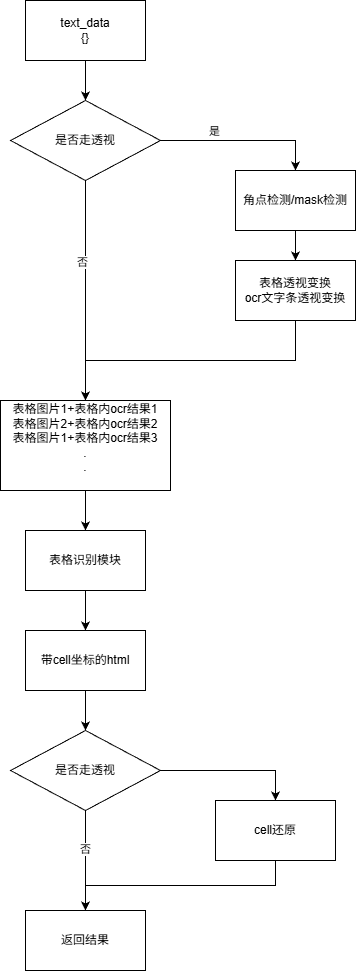

The diagram above was exported from draw.io. Its source (the exported page's mxGraphModel, read from the mxfile embedded in the PNG):
<mxGraphModel dx="1034" dy="666" grid="1" gridSize="10" guides="1" tooltips="1" connect="1" arrows="1" fold="1" page="1" pageScale="1" pageWidth="827" pageHeight="1169" math="0" shadow="0">
  <root>
    <mxCell id="0" />
    <mxCell id="1" parent="0" />
    <mxCell id="-kTRr_L67B6kAHbKx0HL-4" edge="1" parent="1" source="-kTRr_L67B6kAHbKx0HL-1" style="edgeStyle=orthogonalEdgeStyle;rounded=0;orthogonalLoop=1;jettySize=auto;html=1;exitX=0.5;exitY=1;exitDx=0;exitDy=0;entryX=0.5;entryY=0;entryDx=0;entryDy=0;" target="-kTRr_L67B6kAHbKx0HL-3">
      <mxGeometry relative="1" as="geometry" />
    </mxCell>
    <mxCell id="-kTRr_L67B6kAHbKx0HL-1" parent="1" style="rounded=0;whiteSpace=wrap;html=1;" value="text_data&lt;br&gt;{}" vertex="1">
      <mxGeometry height="60" width="120" x="330" y="70" as="geometry" />
    </mxCell>
    <mxCell id="-kTRr_L67B6kAHbKx0HL-19" edge="1" parent="1" source="-kTRr_L67B6kAHbKx0HL-2" style="edgeStyle=orthogonalEdgeStyle;rounded=0;orthogonalLoop=1;jettySize=auto;html=1;exitX=0.5;exitY=1;exitDx=0;exitDy=0;">
      <mxGeometry relative="1" as="geometry">
        <mxPoint x="390" y="600" as="targetPoint" />
      </mxGeometry>
    </mxCell>
    <mxCell id="-kTRr_L67B6kAHbKx0HL-2" parent="1" style="rounded=0;whiteSpace=wrap;html=1;" value="表格图片1+表格内ocr结果1&lt;br&gt;表格图片2+表格内ocr结果2&lt;br&gt;表格图片1+表格内ocr结果3&lt;br&gt;.&lt;div&gt;.&lt;/div&gt;&lt;div&gt;&lt;br&gt;&lt;/div&gt;" vertex="1">
      <mxGeometry height="90" width="170" x="305" y="470" as="geometry" />
    </mxCell>
    <mxCell id="-kTRr_L67B6kAHbKx0HL-9" edge="1" parent="1" source="-kTRr_L67B6kAHbKx0HL-3" style="edgeStyle=orthogonalEdgeStyle;rounded=0;orthogonalLoop=1;jettySize=auto;html=1;exitX=1;exitY=0.5;exitDx=0;exitDy=0;entryX=0.5;entryY=0;entryDx=0;entryDy=0;" target="-kTRr_L67B6kAHbKx0HL-8">
      <mxGeometry relative="1" as="geometry" />
    </mxCell>
    <mxCell id="-kTRr_L67B6kAHbKx0HL-10" connectable="0" parent="-kTRr_L67B6kAHbKx0HL-9" style="edgeLabel;html=1;align=center;verticalAlign=middle;resizable=0;points=[];" value="是" vertex="1">
      <mxGeometry relative="1" x="-0.3576" y="1" as="geometry">
        <mxPoint y="-9" as="offset" />
      </mxGeometry>
    </mxCell>
    <mxCell id="-kTRr_L67B6kAHbKx0HL-18" edge="1" parent="1" source="-kTRr_L67B6kAHbKx0HL-3" style="edgeStyle=orthogonalEdgeStyle;rounded=0;orthogonalLoop=1;jettySize=auto;html=1;exitX=0.5;exitY=1;exitDx=0;exitDy=0;entryX=0.5;entryY=0;entryDx=0;entryDy=0;" target="-kTRr_L67B6kAHbKx0HL-2">
      <mxGeometry relative="1" as="geometry" />
    </mxCell>
    <mxCell id="-kTRr_L67B6kAHbKx0HL-22" connectable="0" parent="-kTRr_L67B6kAHbKx0HL-18" style="edgeLabel;html=1;align=center;verticalAlign=middle;resizable=0;points=[];" value="否" vertex="1">
      <mxGeometry relative="1" x="-0.2636" y="-4" as="geometry">
        <mxPoint as="offset" />
      </mxGeometry>
    </mxCell>
    <mxCell id="-kTRr_L67B6kAHbKx0HL-3" parent="1" style="rhombus;whiteSpace=wrap;html=1;" value="是否走透视" vertex="1">
      <mxGeometry height="80" width="150" x="315" y="170" as="geometry" />
    </mxCell>
    <mxCell id="-kTRr_L67B6kAHbKx0HL-14" edge="1" parent="1" source="-kTRr_L67B6kAHbKx0HL-8" style="edgeStyle=orthogonalEdgeStyle;rounded=0;orthogonalLoop=1;jettySize=auto;html=1;exitX=0.5;exitY=1;exitDx=0;exitDy=0;entryX=0.5;entryY=0;entryDx=0;entryDy=0;" target="-kTRr_L67B6kAHbKx0HL-12">
      <mxGeometry relative="1" as="geometry" />
    </mxCell>
    <mxCell id="-kTRr_L67B6kAHbKx0HL-8" parent="1" style="rounded=0;whiteSpace=wrap;html=1;" value="角点检测/mask检测" vertex="1">
      <mxGeometry height="60" width="120" x="540" y="240" as="geometry" />
    </mxCell>
    <mxCell id="-kTRr_L67B6kAHbKx0HL-17" edge="1" parent="1" source="-kTRr_L67B6kAHbKx0HL-12" style="edgeStyle=orthogonalEdgeStyle;rounded=0;orthogonalLoop=1;jettySize=auto;html=1;exitX=0.5;exitY=1;exitDx=0;exitDy=0;entryX=0.5;entryY=0;entryDx=0;entryDy=0;" target="-kTRr_L67B6kAHbKx0HL-2">
      <mxGeometry relative="1" as="geometry" />
    </mxCell>
    <mxCell id="-kTRr_L67B6kAHbKx0HL-12" parent="1" style="rounded=0;whiteSpace=wrap;html=1;" value="表格透视变换&lt;br&gt;ocr文字条透视变换" vertex="1">
      <mxGeometry height="60" width="120" x="540" y="330" as="geometry" />
    </mxCell>
    <mxCell id="-kTRr_L67B6kAHbKx0HL-24" edge="1" parent="1" source="-kTRr_L67B6kAHbKx0HL-20" style="edgeStyle=orthogonalEdgeStyle;rounded=0;orthogonalLoop=1;jettySize=auto;html=1;exitX=0.5;exitY=1;exitDx=0;exitDy=0;entryX=0.5;entryY=0;entryDx=0;entryDy=0;" target="-kTRr_L67B6kAHbKx0HL-23">
      <mxGeometry relative="1" as="geometry" />
    </mxCell>
    <mxCell id="-kTRr_L67B6kAHbKx0HL-20" parent="1" style="rounded=0;whiteSpace=wrap;html=1;" value="表格识别模块" vertex="1">
      <mxGeometry height="60" width="120" x="330" y="600" as="geometry" />
    </mxCell>
    <mxCell id="-kTRr_L67B6kAHbKx0HL-33" edge="1" parent="1" source="-kTRr_L67B6kAHbKx0HL-23" style="edgeStyle=orthogonalEdgeStyle;rounded=0;orthogonalLoop=1;jettySize=auto;html=1;exitX=0.5;exitY=1;exitDx=0;exitDy=0;entryX=0.5;entryY=0;entryDx=0;entryDy=0;" target="-kTRr_L67B6kAHbKx0HL-32">
      <mxGeometry relative="1" as="geometry" />
    </mxCell>
    <mxCell id="-kTRr_L67B6kAHbKx0HL-23" parent="1" style="rounded=0;whiteSpace=wrap;html=1;" value="带cell坐标的html" vertex="1">
      <mxGeometry height="60" width="120" x="330" y="700" as="geometry" />
    </mxCell>
    <mxCell id="-kTRr_L67B6kAHbKx0HL-35" edge="1" parent="1" source="-kTRr_L67B6kAHbKx0HL-32" style="edgeStyle=orthogonalEdgeStyle;rounded=0;orthogonalLoop=1;jettySize=auto;html=1;exitX=1;exitY=0.5;exitDx=0;exitDy=0;entryX=0.5;entryY=0;entryDx=0;entryDy=0;" target="-kTRr_L67B6kAHbKx0HL-34">
      <mxGeometry relative="1" as="geometry" />
    </mxCell>
    <mxCell id="-kTRr_L67B6kAHbKx0HL-37" edge="1" parent="1" source="-kTRr_L67B6kAHbKx0HL-32" style="edgeStyle=orthogonalEdgeStyle;rounded=0;orthogonalLoop=1;jettySize=auto;html=1;exitX=0.5;exitY=1;exitDx=0;exitDy=0;entryX=0.5;entryY=0;entryDx=0;entryDy=0;" target="-kTRr_L67B6kAHbKx0HL-36">
      <mxGeometry relative="1" as="geometry" />
    </mxCell>
    <mxCell id="-kTRr_L67B6kAHbKx0HL-39" connectable="0" parent="-kTRr_L67B6kAHbKx0HL-37" style="edgeLabel;html=1;align=center;verticalAlign=middle;resizable=0;points=[];" value="否" vertex="1">
      <mxGeometry relative="1" x="-0.24" y="-1" as="geometry">
        <mxPoint as="offset" />
      </mxGeometry>
    </mxCell>
    <mxCell id="-kTRr_L67B6kAHbKx0HL-32" parent="1" style="rhombus;whiteSpace=wrap;html=1;" value="是否走透视" vertex="1">
      <mxGeometry height="80" width="150" x="315" y="800" as="geometry" />
    </mxCell>
    <mxCell id="-kTRr_L67B6kAHbKx0HL-41" edge="1" parent="1" source="-kTRr_L67B6kAHbKx0HL-34" style="edgeStyle=orthogonalEdgeStyle;rounded=0;orthogonalLoop=1;jettySize=auto;html=1;exitX=0.5;exitY=1;exitDx=0;exitDy=0;entryX=0.5;entryY=0;entryDx=0;entryDy=0;" target="-kTRr_L67B6kAHbKx0HL-36">
      <mxGeometry relative="1" as="geometry" />
    </mxCell>
    <mxCell id="-kTRr_L67B6kAHbKx0HL-34" parent="1" style="rounded=0;whiteSpace=wrap;html=1;" value="cell还原" vertex="1">
      <mxGeometry height="60" width="120" x="520" y="870" as="geometry" />
    </mxCell>
    <mxCell id="-kTRr_L67B6kAHbKx0HL-36" parent="1" style="rounded=0;whiteSpace=wrap;html=1;" value="返回结果" vertex="1">
      <mxGeometry height="60" width="120" x="330" y="980" as="geometry" />
    </mxCell>
  </root>
</mxGraphModel>